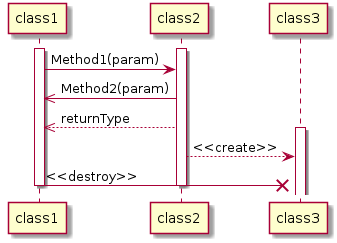

The diagram above was rendered by PlantUML. Its source (embedded in the PNG):
@startuml
 activate class1
 activate class2
 class1 -> class2: Method1(param)
 class2 ->> class1: Method2(param)
 class2 -->> class1: returnType
 activate class3
 class2 --> class3: <<create>>
 class1 ->x class3: <<destroy>>
 deactivate class1
 deactivate class2
 @enduml